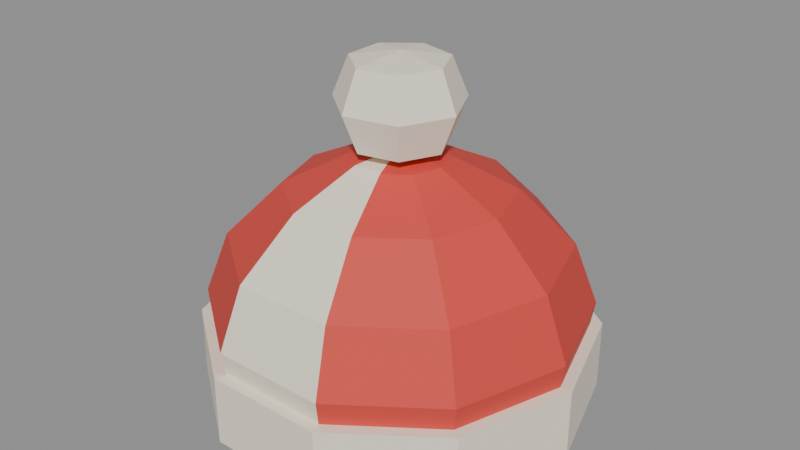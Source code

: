 # Source: hat.blend  (saved by Blender 5.2.45; exported with 4.5.12 LTS)
import bpy
from mathutils import Matrix  # noqa: F401  (used for matrix-valued properties, if any)

bpy.ops.wm.read_factory_settings(use_empty=True)
scene = bpy.context.scene
scene.name = 'Scene'

# ---- collections
col_col_lowpoly = bpy.data.collections.new('COL_LowPoly'); scene.collection.children.link(col_col_lowpoly)

# ---- images (referenced by path relative to the original .blend; pixels are not part of the script)
import os
ASSET_DIR = os.environ.get("B2B_ASSET_DIR", "")  # directory of the original .blend (textures are referenced by path, not embedded)
HERE = os.path.dirname(os.path.abspath(__file__))  # packed textures are extracted next to this script under _unpacked/

def load_image(name, relpath, width, height, colorspace="sRGB"):
    """Load a texture the original file referenced (path relative to the .blend, or extracted next to this script)."""
    p = next((c for c in (os.path.join(HERE, relpath), os.path.join(ASSET_DIR, relpath)) if relpath and os.path.exists(c)), "")
    if p:
        img = bpy.data.images.load(p, check_existing=True)
        img.name = name
    else:  # same state as the original file: an image datablock whose file is absent (Cycles renders it pink)
        img = bpy.data.images.new(name, width, height)
        img.source = "FILE"
        img.filepath = "//" + (relpath or name)
    img.colorspace_settings.name = colorspace
    return img
img_hat_basecolor = load_image('hat_BaseColor', '_unpacked/hat_BaseColor.bb4359b4.png', 128, 192, 'sRGB')
img_hat_maskmap = load_image('hat_MaskMap', '_unpacked/hat_MaskMap.b2843ed0.png', 128, 192, 'Non-Color')

# ---- materials (node trees are filled in below, after node groups)
mat_m_hat = bpy.data.materials.new('M_hat')

# ---- material node trees
mat_m_hat.use_nodes = True; mat_m_hat.node_tree.nodes.clear()
_N = mat_m_hat.node_tree.nodes; _L = mat_m_hat.node_tree.links
n0 = _N.new('ShaderNodeBsdfPrincipled'); n0.name = 'Principled BSDF'; n0.location = (-200, 100)
n0.inputs[10].default_value = 0.005
n1 = _N.new('ShaderNodeOutputMaterial'); n1.name = 'Material Output'; n1.location = (200, 100)
n2 = _N.new('ShaderNodeTexImage'); n2.name = 'Image Texture'; n2.location = (0, 0)
n2.image = img_hat_basecolor
n2.interpolation = 'Closest'
n3 = _N.new('ShaderNodeTexImage'); n3.name = 'Image Texture.001'; n3.location = (0, 0)
n3.image = img_hat_maskmap
n3.interpolation = 'Closest'
n4 = _N.new('ShaderNodeSeparateColor'); n4.name = 'Separate Color'; n4.location = (0, 0)
n5 = _N.new('ShaderNodeMath'); n5.name = 'Math'; n5.location = (0, 0)
n5.operation = 'SUBTRACT'
n5.inputs[0].default_value = 1.0
_L.new(n0.outputs[0], n1.inputs[0])
_L.new(n2.outputs[0], n0.inputs[0])
_L.new(n3.outputs[0], n4.inputs[0])
_L.new(n4.outputs[0], n0.inputs[1])
_L.new(n3.outputs[1], n5.inputs[1])
_L.new(n5.outputs[0], n0.inputs[2])
n1.is_active_output = True

# ---- meshes
me_hat = bpy.data.meshes.new('hat')
me_hat.from_pydata([(0.115, 0.0, 0.03), (0.09304, 0.0676, 0.03), (0.03554, 0.1094, 0.03), (-0.03554, 0.1094, 0.03), (-0.09304, 0.0676, 0.03), (-0.115, 1.408e-17, 0.03), (-0.09304, -0.0676, 0.03), (-0.03554, -0.1094, 0.03), (0.03554, -0.1094, 0.03), (0.09304, -0.0676, 0.03), (0.12, 0.0, 0.06), (0.09708, 0.07053, 0.06), (0.03708, 0.1141, 0.06), (-0.03708, 0.1141, 0.06), (-0.09708, 0.07053, 0.06), (-0.12, 1.47e-17, 0.06), (-0.09708, -0.07053, 0.06), (-0.03708, -0.1141, 0.06), (0.03708, -0.1141, 0.06), (0.09708, -0.07053, 0.06), (0.105, 0.0, 0.1), (0.08495, 0.06172, 0.1), (0.03245, 0.09986, 0.1), (-0.03245, 0.09986, 0.1), (-0.08495, 0.06172, 0.1), (-0.105, 1.286e-17, 0.1), (-0.08495, -0.06172, 0.1), (-0.03245, -0.09986, 0.1), (0.03245, -0.09986, 0.1), (0.08495, -0.06172, 0.1), (0.07, 0.0, 0.135), (0.05663, 0.04114, 0.135), (0.02163, 0.06657, 0.135), (-0.02163, 0.06657, 0.135), (-0.05663, 0.04114, 0.135), (-0.07, 8.573e-18, 0.135), (-0.05663, -0.04114, 0.135), (-0.02163, -0.06657, 0.135), (0.02163, -0.06657, 0.135), (0.05663, -0.04114, 0.135), (0.03, 0.0, 0.155), (0.02427, 0.01763, 0.155), (0.009271, 0.02853, 0.155), (-0.009271, 0.02853, 0.155), (-0.02427, 0.01763, 0.155), (-0.03, 3.674e-18, 0.155), (-0.02427, -0.01763, 0.155), (-0.009271, -0.02853, 0.155), (0.009271, -0.02853, 0.155), (0.02427, -0.01763, 0.155), (0.0, 0.0, 0.16), (0.125, 0.0, 0.0), (0.1011, 0.07347, 0.0), (0.03863, 0.1189, 0.0), (-0.03863, 0.1189, 0.0), (-0.1011, 0.07347, 0.0), (-0.125, 1.531e-17, 0.0), (-0.1011, -0.07347, 0.0), (-0.03863, -0.1189, 0.0), (0.03863, -0.1189, 0.0), (0.1011, -0.07347, 0.0), (0.125, 0.0, 0.045), (0.1011, 0.07347, 0.045), (0.03863, 0.1189, 0.045), (-0.03863, 0.1189, 0.045), (-0.1011, 0.07347, 0.045), (-0.125, 1.531e-17, 0.045), (-0.1011, -0.07347, 0.045), (-0.03863, -0.1189, 0.045), (0.03863, -0.1189, 0.045), (0.1011, -0.07347, 0.045), (0.0, 0.0, 0.158), (0.03, 0.0, 0.163), (0.0187, 0.02345, 0.163), (-0.006676, 0.02925, 0.163), (-0.02703, 0.01302, 0.163), (-0.02703, -0.01302, 0.163), (-0.006676, -0.02925, 0.163), (0.0187, -0.02345, 0.163), (0.04, 0.0, 0.188), (0.02494, 0.03127, 0.188), (-0.008901, 0.039, 0.188), (-0.03604, 0.01736, 0.188), (-0.03604, -0.01736, 0.188), (-0.008901, -0.039, 0.188), (0.02494, -0.03127, 0.188), (0.03, 0.0, 0.213), (0.0187, 0.02345, 0.213), (-0.006676, 0.02925, 0.213), (-0.02703, 0.01302, 0.213), (-0.02703, -0.01302, 0.213), (-0.006676, -0.02925, 0.213), (0.0187, -0.02345, 0.213), (0.0, 0.0, 0.218)], [], [(0, 1, 11, 10), (1, 2, 12, 11), (2, 3, 13, 12), (3, 4, 14, 13), (4, 5, 15, 14), (5, 6, 16, 15), (6, 7, 17, 16), (7, 8, 18, 17), (8, 9, 19, 18), (9, 0, 10, 19), (10, 11, 21, 20), (11, 12, 22, 21), (12, 13, 23, 22), (13, 14, 24, 23), (14, 15, 25, 24), (15, 16, 26, 25), (16, 17, 27, 26), (17, 18, 28, 27), (18, 19, 29, 28), (19, 10, 20, 29), (20, 21, 31, 30), (21, 22, 32, 31), (22, 23, 33, 32), (23, 24, 34, 33), (24, 25, 35, 34), (25, 26, 36, 35), (26, 27, 37, 36), (27, 28, 38, 37), (28, 29, 39, 38), (29, 20, 30, 39), (30, 31, 41, 40), (31, 32, 42, 41), (32, 33, 43, 42), (33, 34, 44, 43), (34, 35, 45, 44), (35, 36, 46, 45), (36, 37, 47, 46), (37, 38, 48, 47), (38, 39, 49, 48), (39, 30, 40, 49), (40, 41, 50), (41, 42, 50), (42, 43, 50), (43, 44, 50), (44, 45, 50), (45, 46, 50), (46, 47, 50), (47, 48, 50), (48, 49, 50), (49, 40, 50), (9, 8, 7, 6, 5, 4, 3, 2, 1, 0), (51, 52, 62, 61), (52, 53, 63, 62), (53, 54, 64, 63), (54, 55, 65, 64), (55, 56, 66, 65), (56, 57, 67, 66), (57, 58, 68, 67), (58, 59, 69, 68), (59, 60, 70, 69), (60, 51, 61, 70), (60, 59, 58, 57, 56, 55, 54, 53, 52, 51), (61, 62, 63, 64, 65, 66, 67, 68, 69, 70), (71, 73, 72), (71, 74, 73), (71, 75, 74), (71, 76, 75), (71, 77, 76), (71, 78, 77), (71, 72, 78), (72, 73, 80, 79), (73, 74, 81, 80), (74, 75, 82, 81), (75, 76, 83, 82), (76, 77, 84, 83), (77, 78, 85, 84), (78, 72, 79, 85), (79, 80, 87, 86), (80, 81, 88, 87), (81, 82, 89, 88), (82, 83, 90, 89), (83, 84, 91, 90), (84, 85, 92, 91), (85, 79, 86, 92), (86, 87, 93), (87, 88, 93), (88, 89, 93), (89, 90, 93), (90, 91, 93), (91, 92, 93), (92, 86, 93)])
_uv = me_hat.uv_layers.new(name='UVMap')
_uv.uv.foreach_set('vector', [0.5625, 0.04167, 0.5625, 0.04167, 0.5625, 0.04167, 0.5625, 0.04167, 0.5625, 0.04167, 0.5625, 0.04167, 0.5625, 0.04167, 0.5625, 0.04167, 0.6875, 0.04167, 0.6875, 0.04167, 0.6875, 0.04167, 0.6875, 0.04167, 0.5625, 0.04167, 0.5625, 0.04167, 0.5625, 0.04167, 0.5625, 0.04167, 0.5625, 0.04167, 0.5625, 0.04167, 0.5625, 0.04167, 0.5625, 0.04167, 0.5625, 0.04167, 0.5625, 0.04167, 0.5625, 0.04167, 0.5625, 0.04167, 0.5625, 0.04167, 0.5625, 0.04167, 0.5625, 0.04167, 0.5625, 0.04167, 0.6875, 0.04167, 0.6875, 0.04167, 0.6875, 0.04167, 0.6875, 0.04167, 0.5625, 0.04167, 0.5625, 0.04167, 0.5625, 0.04167, 0.5625, 0.04167, 0.5625, 0.04167, 0.5625, 0.04167, 0.5625, 0.04167, 0.5625, 0.04167, 0.5625, 0.04167, 0.5625, 0.04167, 0.5625, 0.04167, 0.5625, 0.04167, 0.5625, 0.04167, 0.5625, 0.04167, 0.5625, 0.04167, 0.5625, 0.04167, 0.6875, 0.04167, 0.6875, 0.04167, 0.6875, 0.04167, 0.6875, 0.04167, 0.5625, 0.04167, 0.5625, 0.04167, 0.5625, 0.04167, 0.5625, 0.04167, 0.5625, 0.04167, 0.5625, 0.04167, 0.5625, 0.04167, 0.5625, 0.04167, 0.5625, 0.04167, 0.5625, 0.04167, 0.5625, 0.04167, 0.5625, 0.04167, 0.5625, 0.04167, 0.5625, 0.04167, 0.5625, 0.04167, 0.5625, 0.04167, 0.6875, 0.04167, 0.6875, 0.04167, 0.6875, 0.04167, 0.6875, 0.04167, 0.5625, 0.04167, 0.5625, 0.04167, 0.5625, 0.04167, 0.5625, 0.04167, 0.5625, 0.04167, 0.5625, 0.04167, 0.5625, 0.04167, 0.5625, 0.04167, 0.5625, 0.04167, 0.5625, 0.04167, 0.5625, 0.04167, 0.5625, 0.04167, 0.5625, 0.04167, 0.5625, 0.04167, 0.5625, 0.04167, 0.5625, 0.04167, 0.6875, 0.04167, 0.6875, 0.04167, 0.6875, 0.04167, 0.6875, 0.04167, 0.5625, 0.04167, 0.5625, 0.04167, 0.5625, 0.04167, 0.5625, 0.04167, 0.5625, 0.04167, 0.5625, 0.04167, 0.5625, 0.04167, 0.5625, 0.04167, 0.5625, 0.04167, 0.5625, 0.04167, 0.5625, 0.04167, 0.5625, 0.04167, 0.5625, 0.04167, 0.5625, 0.04167, 0.5625, 0.04167, 0.5625, 0.04167, 0.6875, 0.04167, 0.6875, 0.04167, 0.6875, 0.04167, 0.6875, 0.04167, 0.5625, 0.04167, 0.5625, 0.04167, 0.5625, 0.04167, 0.5625, 0.04167, 0.5625, 0.04167, 0.5625, 0.04167, 0.5625, 0.04167, 0.5625, 0.04167, 0.5625, 0.04167, 0.5625, 0.04167, 0.5625, 0.04167, 0.5625, 0.04167, 0.5625, 0.04167, 0.5625, 0.04167, 0.5625, 0.04167, 0.5625, 0.04167, 0.6875, 0.04167, 0.6875, 0.04167, 0.6875, 0.04167, 0.6875, 0.04167, 0.5625, 0.04167, 0.5625, 0.04167, 0.5625, 0.04167, 0.5625, 0.04167, 0.5625, 0.04167, 0.5625, 0.04167, 0.5625, 0.04167, 0.5625, 0.04167, 0.5625, 0.04167, 0.5625, 0.04167, 0.5625, 0.04167, 0.5625, 0.04167, 0.5625, 0.04167, 0.5625, 0.04167, 0.5625, 0.04167, 0.5625, 0.04167, 0.6875, 0.04167, 0.6875, 0.04167, 0.6875, 0.04167, 0.6875, 0.04167, 0.5625, 0.04167, 0.5625, 0.04167, 0.5625, 0.04167, 0.5625, 0.04167, 0.5625, 0.04167, 0.5625, 0.04167, 0.5625, 0.04167, 0.5625, 0.04167, 0.5625, 0.04167, 0.5625, 0.04167, 0.5625, 0.04167, 0.5625, 0.04167, 0.5625, 0.04167, 0.5625, 0.04167, 0.6875, 0.04167, 0.6875, 0.04167, 0.6875, 0.04167, 0.5625, 0.04167, 0.5625, 0.04167, 0.5625, 0.04167, 0.5625, 0.04167, 0.5625, 0.04167, 0.5625, 0.04167, 0.5625, 0.04167, 0.5625, 0.04167, 0.5625, 0.04167, 0.5625, 0.04167, 0.5625, 0.04167, 0.5625, 0.04167, 0.6875, 0.04167, 0.6875, 0.04167, 0.6875, 0.04167, 0.5625, 0.04167, 0.5625, 0.04167, 0.5625, 0.04167, 0.5625, 0.04167, 0.5625, 0.04167, 0.5625, 0.04167, 0.5625, 0.04167, 0.5625, 0.04167, 0.5625, 0.04167, 0.5625, 0.04167, 0.5625, 0.04167, 0.5625, 0.04167, 0.5625, 0.04167, 0.5625, 0.04167, 0.5625, 0.04167, 0.5625, 0.04167, 0.6875, 0.04167, 0.6875, 0.04167, 0.6875, 0.04167, 0.6875, 0.04167, 0.6875, 0.04167, 0.6875, 0.04167, 0.6875, 0.04167, 0.6875, 0.04167, 0.6875, 0.04167, 0.6875, 0.04167, 0.6875, 0.04167, 0.6875, 0.04167, 0.6875, 0.04167, 0.6875, 0.04167, 0.6875, 0.04167, 0.6875, 0.04167, 0.6875, 0.04167, 0.6875, 0.04167, 0.6875, 0.04167, 0.6875, 0.04167, 0.6875, 0.04167, 0.6875, 0.04167, 0.6875, 0.04167, 0.6875, 0.04167, 0.6875, 0.04167, 0.6875, 0.04167, 0.6875, 0.04167, 0.6875, 0.04167, 0.6875, 0.04167, 0.6875, 0.04167, 0.6875, 0.04167, 0.6875, 0.04167, 0.6875, 0.04167, 0.6875, 0.04167, 0.6875, 0.04167, 0.6875, 0.04167, 0.6875, 0.04167, 0.6875, 0.04167, 0.6875, 0.04167, 0.6875, 0.04167, 0.6875, 0.04167, 0.6875, 0.04167, 0.6875, 0.04167, 0.6875, 0.04167, 0.6875, 0.04167, 0.6875, 0.04167, 0.6875, 0.04167, 0.6875, 0.04167, 0.6875, 0.04167, 0.6875, 0.04167, 0.6875, 0.04167, 0.6875, 0.04167, 0.6875, 0.04167, 0.6875, 0.04167, 0.6875, 0.04167, 0.6875, 0.04167, 0.6875, 0.04167, 0.6875, 0.04167, 0.6875, 0.04167, 0.6875, 0.04167, 0.6875, 0.04167, 0.6875, 0.04167, 0.6875, 0.04167, 0.6875, 0.04167, 0.6875, 0.04167, 0.6875, 0.04167, 0.6875, 0.04167, 0.6875, 0.04167, 0.6875, 0.04167, 0.6875, 0.04167, 0.6875, 0.04167, 0.6875, 0.04167, 0.6875, 0.04167, 0.6875, 0.04167, 0.6875, 0.04167, 0.6875, 0.04167, 0.6875, 0.04167, 0.6875, 0.04167, 0.6875, 0.04167, 0.6875, 0.04167, 0.6875, 0.04167, 0.6875, 0.04167, 0.6875, 0.04167, 0.6875, 0.04167, 0.6875, 0.04167, 0.6875, 0.04167, 0.6875, 0.04167, 0.6875, 0.04167, 0.6875, 0.04167, 0.6875, 0.04167, 0.6875, 0.04167, 0.6875, 0.04167, 0.6875, 0.04167, 0.6875, 0.04167, 0.6875, 0.04167, 0.6875, 0.04167, 0.6875, 0.04167, 0.6875, 0.04167, 0.6875, 0.04167, 0.6875, 0.04167, 0.6875, 0.04167, 0.6875, 0.04167, 0.6875, 0.04167, 0.6875, 0.04167, 0.6875, 0.04167, 0.6875, 0.04167, 0.6875, 0.04167, 0.6875, 0.04167, 0.6875, 0.04167, 0.6875, 0.04167, 0.6875, 0.04167, 0.6875, 0.04167, 0.6875, 0.04167, 0.6875, 0.04167, 0.6875, 0.04167, 0.6875, 0.04167, 0.6875, 0.04167, 0.6875, 0.04167, 0.6875, 0.04167, 0.6875, 0.04167, 0.6875, 0.04167, 0.6875, 0.04167, 0.6875, 0.04167, 0.6875, 0.04167, 0.6875, 0.04167, 0.6875, 0.04167, 0.6875, 0.04167, 0.6875, 0.04167, 0.6875, 0.04167, 0.6875, 0.04167, 0.6875, 0.04167, 0.6875, 0.04167, 0.6875, 0.04167, 0.6875, 0.04167, 0.6875, 0.04167, 0.6875, 0.04167, 0.6875, 0.04167, 0.6875, 0.04167, 0.6875, 0.04167, 0.6875, 0.04167, 0.6875, 0.04167, 0.6875, 0.04167, 0.6875, 0.04167, 0.6875, 0.04167, 0.6875, 0.04167, 0.6875, 0.04167, 0.6875, 0.04167, 0.6875, 0.04167, 0.6875, 0.04167, 0.6875, 0.04167, 0.6875, 0.04167, 0.6875, 0.04167, 0.6875, 0.04167, 0.6875, 0.04167, 0.6875, 0.04167, 0.6875, 0.04167, 0.6875, 0.04167, 0.6875, 0.04167])
me_hat.materials.append(mat_m_hat)
me_hat.update()

# ---- objects
ob_hat = bpy.data.objects.new('hat', me_hat)

# ---- transforms, parenting, visibility, modifiers, constraints
ob_hat.location = (0.0, 0.0, 0.0)

# ---- collection membership
col_col_lowpoly.objects.link(ob_hat)

# ---- scene / render settings (as saved in the file)
scene.frame_start = 1; scene.frame_end = 250; scene.frame_set(1)
scene.render.engine = 'BLENDER_EEVEE_NEXT'
scene.render.bake_bias = 0.0
scene.render.bake_samples = 0
scene.render.compositor_device = 'GPU'
scene.eevee.use_volume_custom_range = False
scene.eevee.fast_gi_thickness_near = 0.1
scene.eevee.fast_gi_thickness_far = 0.0
scene.eevee.ray_tracing_options.screen_trace_thickness = 0.1
bpy.context.view_layer.update()

# ---- added for rendering (the .blend has no active camera and no usable light): camera, sun + grey world if the file has none
cam_auto = bpy.data.cameras.new('AutoCamera')
cam_auto.lens = 50.0
cam_auto.sensor_width = 36.0
cam_auto.clip_end = 1000.0
ob_auto_camera = bpy.data.objects.new('AutoCamera', cam_auto)
scene.collection.objects.link(ob_auto_camera)
ob_auto_camera.location = (0.377596, -0.453115, 0.411077)
ob_auto_camera.rotation_euler = (1.09748, -7.21219e-08, 0.694738)
scene.camera = ob_auto_camera
light_auto_sun = bpy.data.lights.new('AutoSun', 'SUN')
light_auto_sun.energy = 3.0
light_auto_sun.angle = 0.0523599
ob_auto_sun = bpy.data.objects.new('AutoSun', light_auto_sun)
scene.collection.objects.link(ob_auto_sun)
ob_auto_sun.rotation_euler = (0.872665, 0.174533, 0.523599)
if scene.world is None:
    world_auto = bpy.data.worlds.new('AutoWorld')
    world_auto.color = (0.3, 0.3, 0.3)
    scene.world = world_auto
bpy.context.view_layer.update()
